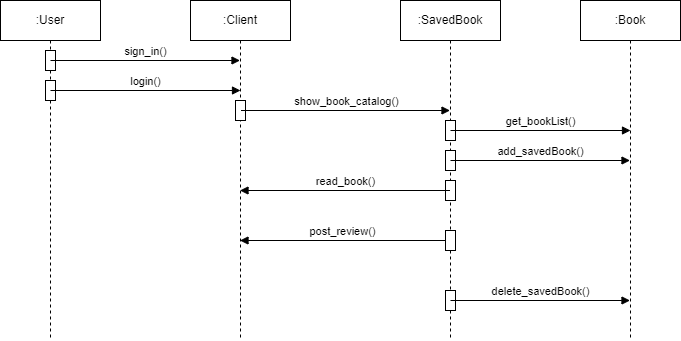

The diagram above was exported from draw.io. Its source (the exported page's mxGraphModel, read from the mxfile embedded in the PNG):
<mxGraphModel dx="1034" dy="604" grid="1" gridSize="10" guides="1" tooltips="1" connect="1" arrows="1" fold="1" page="1" pageScale="1" pageWidth="827" pageHeight="1169" math="0" shadow="0">
  <root>
    <mxCell id="0" />
    <mxCell id="1" parent="0" />
    <mxCell id="Cr5llGHbixLpBG1NeS1O-1" value=":User" style="shape=umlLifeline;perimeter=lifelinePerimeter;whiteSpace=wrap;html=1;container=1;dropTarget=0;collapsible=0;recursiveResize=0;outlineConnect=0;portConstraint=eastwest;newEdgeStyle={&quot;curved&quot;:0,&quot;rounded&quot;:0};" parent="1" vertex="1">
      <mxGeometry x="20" y="140" width="100" height="340" as="geometry" />
    </mxCell>
    <mxCell id="Cr5llGHbixLpBG1NeS1O-2" value="" style="html=1;points=[[0,0,0,0,5],[0,1,0,0,-5],[1,0,0,0,5],[1,1,0,0,-5]];perimeter=orthogonalPerimeter;outlineConnect=0;targetShapes=umlLifeline;portConstraint=eastwest;newEdgeStyle={&quot;curved&quot;:0,&quot;rounded&quot;:0};" parent="Cr5llGHbixLpBG1NeS1O-1" vertex="1">
      <mxGeometry x="45" y="50" width="10" height="20" as="geometry" />
    </mxCell>
    <mxCell id="Cr5llGHbixLpBG1NeS1O-22" value="" style="html=1;points=[[0,0,0,0,5],[0,1,0,0,-5],[1,0,0,0,5],[1,1,0,0,-5]];perimeter=orthogonalPerimeter;outlineConnect=0;targetShapes=umlLifeline;portConstraint=eastwest;newEdgeStyle={&quot;curved&quot;:0,&quot;rounded&quot;:0};" parent="Cr5llGHbixLpBG1NeS1O-1" vertex="1">
      <mxGeometry x="45" y="80" width="10" height="20" as="geometry" />
    </mxCell>
    <mxCell id="Cr5llGHbixLpBG1NeS1O-3" value=":Client" style="shape=umlLifeline;perimeter=lifelinePerimeter;whiteSpace=wrap;html=1;container=1;dropTarget=0;collapsible=0;recursiveResize=0;outlineConnect=0;portConstraint=eastwest;newEdgeStyle={&quot;curved&quot;:0,&quot;rounded&quot;:0};" parent="1" vertex="1">
      <mxGeometry x="210" y="140" width="100" height="340" as="geometry" />
    </mxCell>
    <mxCell id="Cr5llGHbixLpBG1NeS1O-4" value="" style="html=1;points=[[0,0,0,0,5],[0,1,0,0,-5],[1,0,0,0,5],[1,1,0,0,-5]];perimeter=orthogonalPerimeter;outlineConnect=0;targetShapes=umlLifeline;portConstraint=eastwest;newEdgeStyle={&quot;curved&quot;:0,&quot;rounded&quot;:0};" parent="Cr5llGHbixLpBG1NeS1O-3" vertex="1">
      <mxGeometry x="45" y="100" width="10" height="20" as="geometry" />
    </mxCell>
    <mxCell id="Cr5llGHbixLpBG1NeS1O-5" value=":SavedBook" style="shape=umlLifeline;perimeter=lifelinePerimeter;whiteSpace=wrap;html=1;container=1;dropTarget=0;collapsible=0;recursiveResize=0;outlineConnect=0;portConstraint=eastwest;newEdgeStyle={&quot;curved&quot;:0,&quot;rounded&quot;:0};" parent="1" vertex="1">
      <mxGeometry x="420" y="140" width="100" height="340" as="geometry" />
    </mxCell>
    <mxCell id="Cr5llGHbixLpBG1NeS1O-6" value="" style="html=1;points=[[0,0,0,0,5],[0,1,0,0,-5],[1,0,0,0,5],[1,1,0,0,-5]];perimeter=orthogonalPerimeter;outlineConnect=0;targetShapes=umlLifeline;portConstraint=eastwest;newEdgeStyle={&quot;curved&quot;:0,&quot;rounded&quot;:0};" parent="Cr5llGHbixLpBG1NeS1O-5" vertex="1">
      <mxGeometry x="45" y="230" width="10" height="20" as="geometry" />
    </mxCell>
    <mxCell id="Cr5llGHbixLpBG1NeS1O-7" value="" style="html=1;points=[[0,0,0,0,5],[0,1,0,0,-5],[1,0,0,0,5],[1,1,0,0,-5]];perimeter=orthogonalPerimeter;outlineConnect=0;targetShapes=umlLifeline;portConstraint=eastwest;newEdgeStyle={&quot;curved&quot;:0,&quot;rounded&quot;:0};" parent="Cr5llGHbixLpBG1NeS1O-5" vertex="1">
      <mxGeometry x="45" y="290" width="10" height="20" as="geometry" />
    </mxCell>
    <mxCell id="Cr5llGHbixLpBG1NeS1O-8" value="" style="html=1;points=[[0,0,0,0,5],[0,1,0,0,-5],[1,0,0,0,5],[1,1,0,0,-5]];perimeter=orthogonalPerimeter;outlineConnect=0;targetShapes=umlLifeline;portConstraint=eastwest;newEdgeStyle={&quot;curved&quot;:0,&quot;rounded&quot;:0};" parent="Cr5llGHbixLpBG1NeS1O-5" vertex="1">
      <mxGeometry x="45" y="180" width="10" height="20" as="geometry" />
    </mxCell>
    <mxCell id="Cr5llGHbixLpBG1NeS1O-9" value="read_book()" style="html=1;verticalAlign=bottom;endArrow=block;curved=0;rounded=0;" parent="Cr5llGHbixLpBG1NeS1O-5" edge="1">
      <mxGeometry width="80" relative="1" as="geometry">
        <mxPoint x="49.5" y="190" as="sourcePoint" />
        <mxPoint x="-160.5" y="190" as="targetPoint" />
      </mxGeometry>
    </mxCell>
    <mxCell id="Cr5llGHbixLpBG1NeS1O-10" value="" style="html=1;points=[[0,0,0,0,5],[0,1,0,0,-5],[1,0,0,0,5],[1,1,0,0,-5]];perimeter=orthogonalPerimeter;outlineConnect=0;targetShapes=umlLifeline;portConstraint=eastwest;newEdgeStyle={&quot;curved&quot;:0,&quot;rounded&quot;:0};" parent="Cr5llGHbixLpBG1NeS1O-5" vertex="1">
      <mxGeometry x="45" y="120" width="10" height="20" as="geometry" />
    </mxCell>
    <mxCell id="Cr5llGHbixLpBG1NeS1O-11" value="get_bookList()" style="html=1;verticalAlign=bottom;endArrow=block;curved=0;rounded=0;" parent="Cr5llGHbixLpBG1NeS1O-5" edge="1">
      <mxGeometry width="80" relative="1" as="geometry">
        <mxPoint x="50" y="130" as="sourcePoint" />
        <mxPoint x="230" y="130" as="targetPoint" />
      </mxGeometry>
    </mxCell>
    <mxCell id="Cr5llGHbixLpBG1NeS1O-13" value="sign_in()" style="html=1;verticalAlign=bottom;endArrow=block;curved=0;rounded=0;" parent="1" target="Cr5llGHbixLpBG1NeS1O-3" edge="1">
      <mxGeometry width="80" relative="1" as="geometry">
        <mxPoint x="70" y="200" as="sourcePoint" />
        <mxPoint x="265" y="200" as="targetPoint" />
      </mxGeometry>
    </mxCell>
    <mxCell id="Cr5llGHbixLpBG1NeS1O-14" value="post_review()" style="html=1;verticalAlign=bottom;endArrow=block;curved=0;rounded=0;exitX=0;exitY=0;exitDx=0;exitDy=5;exitPerimeter=0;" parent="1" edge="1">
      <mxGeometry width="80" relative="1" as="geometry">
        <mxPoint x="465" y="380" as="sourcePoint" />
        <mxPoint x="259.5" y="380" as="targetPoint" />
      </mxGeometry>
    </mxCell>
    <mxCell id="Cr5llGHbixLpBG1NeS1O-15" value=":Book" style="shape=umlLifeline;perimeter=lifelinePerimeter;whiteSpace=wrap;html=1;container=1;dropTarget=0;collapsible=0;recursiveResize=0;outlineConnect=0;portConstraint=eastwest;newEdgeStyle={&quot;curved&quot;:0,&quot;rounded&quot;:0};" parent="1" vertex="1">
      <mxGeometry x="600" y="140" width="100" height="340" as="geometry" />
    </mxCell>
    <mxCell id="Cr5llGHbixLpBG1NeS1O-16" value="" style="html=1;points=[[0,0,0,0,5],[0,1,0,0,-5],[1,0,0,0,5],[1,1,0,0,-5]];perimeter=orthogonalPerimeter;outlineConnect=0;targetShapes=umlLifeline;portConstraint=eastwest;newEdgeStyle={&quot;curved&quot;:0,&quot;rounded&quot;:0};" parent="Cr5llGHbixLpBG1NeS1O-15" vertex="1">
      <mxGeometry x="-135" y="150" width="10" height="20" as="geometry" />
    </mxCell>
    <mxCell id="Cr5llGHbixLpBG1NeS1O-17" value="add_savedBook()" style="html=1;verticalAlign=bottom;endArrow=block;curved=0;rounded=0;" parent="Cr5llGHbixLpBG1NeS1O-15" target="Cr5llGHbixLpBG1NeS1O-15" edge="1">
      <mxGeometry width="80" relative="1" as="geometry">
        <mxPoint x="-130" y="160" as="sourcePoint" />
        <mxPoint x="44.5" y="160" as="targetPoint" />
      </mxGeometry>
    </mxCell>
    <mxCell id="Cr5llGHbixLpBG1NeS1O-18" value="delete_savedBook()" style="html=1;verticalAlign=bottom;endArrow=block;curved=0;rounded=0;" parent="1" target="Cr5llGHbixLpBG1NeS1O-15" edge="1">
      <mxGeometry width="80" relative="1" as="geometry">
        <mxPoint x="470" y="440" as="sourcePoint" />
        <mxPoint x="645" y="440" as="targetPoint" />
      </mxGeometry>
    </mxCell>
    <mxCell id="Cr5llGHbixLpBG1NeS1O-12" value="show_book_catalog()" style="html=1;verticalAlign=bottom;endArrow=block;curved=0;rounded=0;" parent="1" target="Cr5llGHbixLpBG1NeS1O-5" edge="1">
      <mxGeometry width="80" relative="1" as="geometry">
        <mxPoint x="260.5" y="250" as="sourcePoint" />
        <mxPoint x="465" y="250" as="targetPoint" />
      </mxGeometry>
    </mxCell>
    <mxCell id="Cr5llGHbixLpBG1NeS1O-21" value="" style="html=1;verticalAlign=bottom;endArrow=block;curved=0;rounded=0;" parent="1" target="Cr5llGHbixLpBG1NeS1O-2" edge="1">
      <mxGeometry width="80" relative="1" as="geometry">
        <mxPoint x="69.5" y="190" as="sourcePoint" />
        <mxPoint x="260" y="190" as="targetPoint" />
      </mxGeometry>
    </mxCell>
    <mxCell id="Cr5llGHbixLpBG1NeS1O-23" value="login()" style="html=1;verticalAlign=bottom;endArrow=block;curved=0;rounded=0;" parent="1" edge="1">
      <mxGeometry width="80" relative="1" as="geometry">
        <mxPoint x="70" y="230" as="sourcePoint" />
        <mxPoint x="260" y="230" as="targetPoint" />
      </mxGeometry>
    </mxCell>
  </root>
</mxGraphModel>